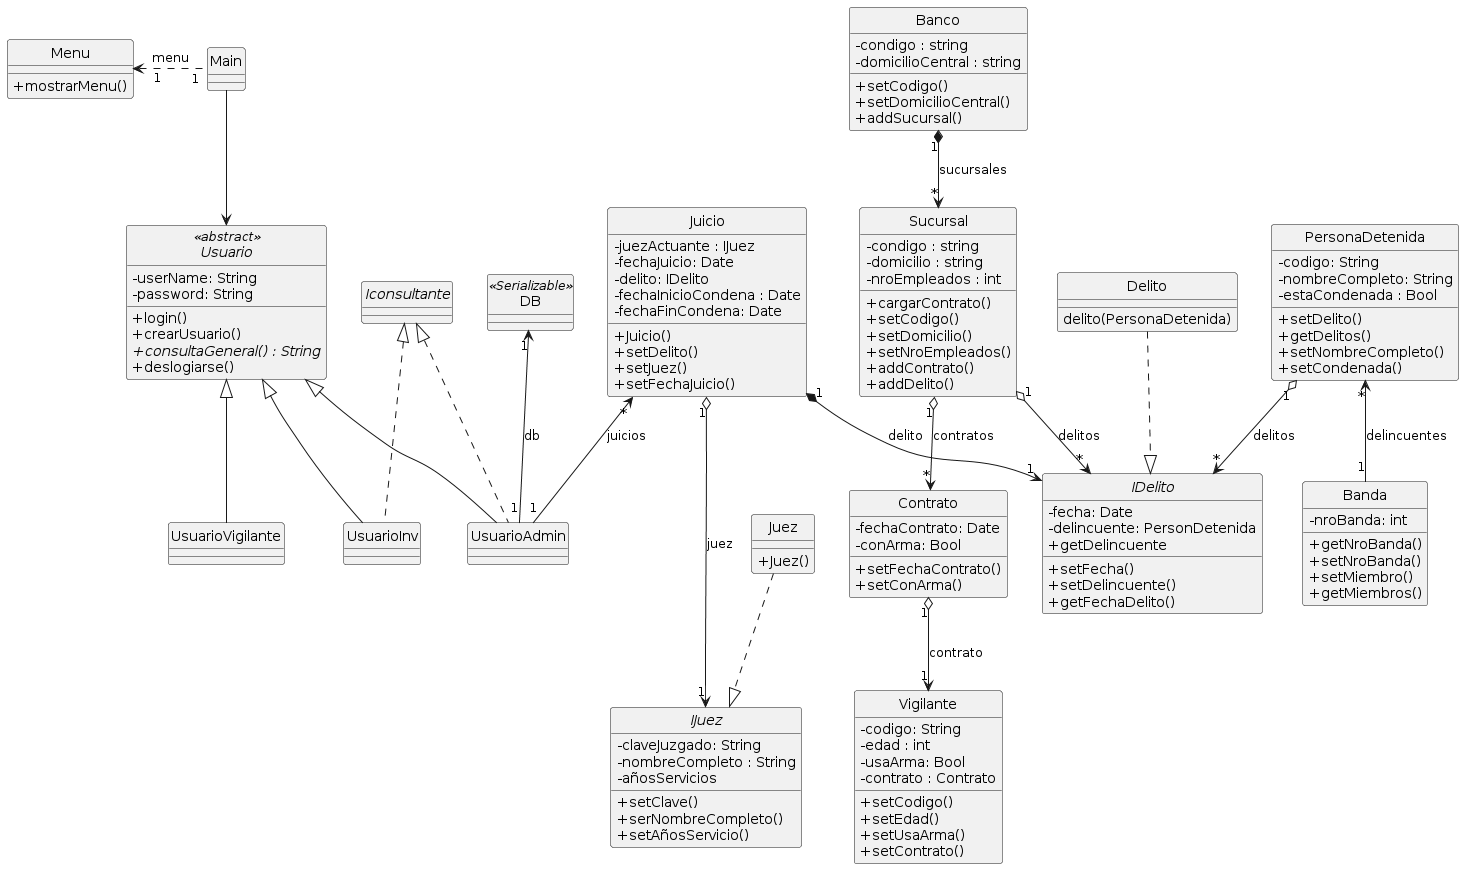

The diagram above was rendered by PlantUML. Its source (embedded in the PNG):
@startuml
hide circle
skinparam classAttributeIconSize 0


 class Banco{
 -condigo : string
 -domicilioCentral : string
 +setCodigo()
 +setDomicilioCentral()
 +addSucursal()
}

class Sucursal{
 -condigo : string
 -domicilio : string
 -nroEmpleados : int
 +cargarContrato()
 +setCodigo()
 +setDomicilio()
 +setNroEmpleados()
 +addContrato()
 +addDelito()
}

class Vigilante{
 -codigo: String
 -edad : int
 -usaArma: Bool
 -contrato : Contrato
+setCodigo()
+setEdad()
+setUsaArma()
+setContrato()
}

class Contrato{
 -fechaContrato: Date
 -conArma: Bool
 +setFechaContrato()
 +setConArma()
}

interface IDelito{
 -fecha: Date
 -delincuente: PersonDetenida
 +setFecha()
 +setDelincuente()
 +getDelincuente
 +getFechaDelito()
}

class Delito{
  delito(PersonaDetenida)
}

class PersonaDetenida{
 -codigo: String
 -nombreCompleto: String
 -estaCondenada : Bool 
 +setDelito()
 +getDelitos()
 +setNombreCompleto()
 +setCondenada()
}

class Banda{
 -nroBanda: int
 +getNroBanda()
 +setNroBanda()
 +setMiembro()
 +getMiembros()
}

interface  IJuez{
-claveJuzgado: String
-nombreCompleto : String
-añosServicios
+setClave()
+serNombreCompleto()
+setAñosServicio()
}

class Juez{
 + Juez()
}
class Juicio{
-juezActuante : IJuez
-fechaJuicio: Date
-delito: IDelito
-fechaInicioCondena : Date
-fechaFinCondena: Date
+Juicio()
+setDelito()
+setJuez()
+setFechaJuicio()
}

abstract class Usuario <<abstract>>{
-userName: String
-password: String
+login()
+crearUsuario()
+{abstract}consultaGeneral() : String
+deslogiarse()
}

interface Iconsultante{}

class Main{
}

class Menu{
 +mostrarMenu()
}

Menu "   1 " <. "     1" Main: menu
class DB <<Serializable>>{}
DB "1" <-- "1" UsuarioAdmin: db
Delito ..|> IDelito
Sucursal "1" o--> "*" IDelito : delitos
Sucursal "1" o--> "*" Contrato : contratos
PersonaDetenida "*" <-- "1" Banda : delincuentes
PersonaDetenida "1" o--> "*" IDelito : delitos
Contrato "1" o--> "1" Vigilante : contrato
Juez ..|>IJuez
Juicio "1" o---> "1" IJuez : juez
Juicio "1" *--> "1" IDelito : delito
Juicio "*" <-- "1" UsuarioAdmin :juicios
Banco "1" *--> "*" Sucursal: sucursales 
Usuario <|-- UsuarioAdmin
Usuario <|-- UsuarioInv
Usuario <|-- UsuarioVigilante
Iconsultante <|.. UsuarioAdmin
Iconsultante <|.. UsuarioInv
Main --> Usuario
@enduml